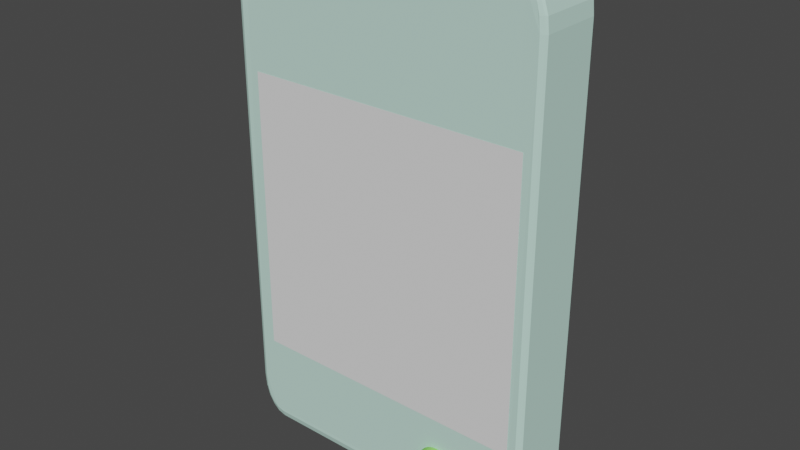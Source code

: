 # Source: clockmachine.blend  (saved by Blender 3.1.7; exported with 4.5.12 LTS)
import bpy
from mathutils import Matrix  # noqa: F401  (used for matrix-valued properties, if any)

bpy.ops.wm.read_factory_settings(use_empty=True)
scene = bpy.context.scene
scene.name = 'Scene'

# ---- collections
col_collection = bpy.data.collections.new('Collection'); scene.collection.children.link(col_collection)

# ---- materials (node trees are filled in below, after node groups)
mat_material_002 = bpy.data.materials.new('Material.002')
mat_material_002.use_transparent_shadow = False
mat_material_002.diffuse_color = (0.3307, 0.8, 0.1734, 1.0)
mat_material_001 = bpy.data.materials.new('Material.001')
mat_material_001.use_transparent_shadow = False
mat_material_001.diffuse_color = (0.8, 0.05718, 0.05235, 1.0)
mat_material_003 = bpy.data.materials.new('Material.003')
mat_material_003.use_transparent_shadow = False
mat_material_003.diffuse_color = (0.546, 0.8, 0.7091, 1.0)

# ---- material node trees

# ---- world
world_world = bpy.data.worlds.new('World'); scene.world = world_world
world_world.use_nodes = True; world_world.node_tree.nodes.clear()
_N = world_world.node_tree.nodes; _L = world_world.node_tree.links
n0 = _N.new('ShaderNodeOutputWorld'); n0.name = 'World Output'; n0.location = (300, 300)
n1 = _N.new('ShaderNodeBackground'); n1.name = 'Background'; n1.location = (10, 300)
n1.inputs[0].default_value = (0.05088, 0.05088, 0.05088, 1.0)
_L.new(n1.outputs[0], n0.inputs[0])
n0.is_active_output = True
world_world.color = (0.05088, 0.05088, 0.05088)
world_world.use_sun_shadow = False
world_world.sun_shadow_jitter_overblur = 0.0

# ---- meshes
me_plane = bpy.data.meshes.new('Plane')
me_plane.from_pydata([(-1.0, -1.0, 0.0), (1.0, -1.0, 0.0), (-1.0, 1.0, 0.0), (1.0, 1.0, 0.0)], [], [(0, 1, 3, 2)])
_uv = me_plane.uv_layers.new(name='UVMap')
_uv.uv.foreach_set('vector', [0.0, 0.0, 1.0, 0.0, 1.0, 1.0, 0.0, 1.0])
me_plane.use_remesh_fix_poles = True
me_plane.use_remesh_preserve_attributes = False
me_plane.update()
me_cylinder = bpy.data.meshes.new('Cylinder')
me_cylinder.from_pydata([(0.0, 1.0, -1.0), (0.0, 1.0, 1.0), (0.1951, 0.9808, -1.0), (0.1951, 0.9808, 1.0), (0.3827, 0.9239, -1.0), (0.3827, 0.9239, 1.0), (0.5556, 0.8315, -1.0), (0.5556, 0.8315, 1.0), (0.7071, 0.7071, -1.0), (0.7071, 0.7071, 1.0), (0.8315, 0.5556, -1.0), (0.8315, 0.5556, 1.0), (0.9239, 0.3827, -1.0), (0.9239, 0.3827, 1.0), (0.9808, 0.1951, -1.0), (0.9808, 0.1951, 1.0), (1.0, -4.371e-08, -1.0), (1.0, -4.371e-08, 1.0), (0.9808, -0.1951, -1.0), (0.9808, -0.1951, 1.0), (0.9239, -0.3827, -1.0), (0.9239, -0.3827, 1.0), (0.8315, -0.5556, -1.0), (0.8315, -0.5556, 1.0), (0.7071, -0.7071, -1.0), (0.7071, -0.7071, 1.0), (0.5556, -0.8315, -1.0), (0.5556, -0.8315, 1.0), (0.3827, -0.9239, -1.0), (0.3827, -0.9239, 1.0), (0.1951, -0.9808, -1.0), (0.1951, -0.9808, 1.0), (-8.742e-08, -1.0, -1.0), (-8.742e-08, -1.0, 1.0), (-0.1951, -0.9808, -1.0), (-0.1951, -0.9808, 1.0), (-0.3827, -0.9239, -1.0), (-0.3827, -0.9239, 1.0), (-0.5556, -0.8315, -1.0), (-0.5556, -0.8315, 1.0), (-0.7071, -0.7071, -1.0), (-0.7071, -0.7071, 1.0), (-0.8315, -0.5556, -1.0), (-0.8315, -0.5556, 1.0), (-0.9239, -0.3827, -1.0), (-0.9239, -0.3827, 1.0), (-0.9808, -0.1951, -1.0), (-0.9808, -0.1951, 1.0), (-1.0, 1.192e-08, -1.0), (-1.0, 1.192e-08, 1.0), (-0.9808, 0.1951, -1.0), (-0.9808, 0.1951, 1.0), (-0.9239, 0.3827, -1.0), (-0.9239, 0.3827, 1.0), (-0.8315, 0.5556, -1.0), (-0.8315, 0.5556, 1.0), (-0.7071, 0.7071, -1.0), (-0.7071, 0.7071, 1.0), (-0.5556, 0.8315, -1.0), (-0.5556, 0.8315, 1.0), (-0.3827, 0.9239, -1.0), (-0.3827, 0.9239, 1.0), (-0.1951, 0.9808, -1.0), (-0.1951, 0.9808, 1.0)], [], [(0, 1, 3, 2), (2, 3, 5, 4), (4, 5, 7, 6), (6, 7, 9, 8), (8, 9, 11, 10), (10, 11, 13, 12), (12, 13, 15, 14), (14, 15, 17, 16), (16, 17, 19, 18), (18, 19, 21, 20), (20, 21, 23, 22), (22, 23, 25, 24), (24, 25, 27, 26), (26, 27, 29, 28), (28, 29, 31, 30), (30, 31, 33, 32), (32, 33, 35, 34), (34, 35, 37, 36), (36, 37, 39, 38), (38, 39, 41, 40), (40, 41, 43, 42), (42, 43, 45, 44), (44, 45, 47, 46), (46, 47, 49, 48), (48, 49, 51, 50), (50, 51, 53, 52), (52, 53, 55, 54), (54, 55, 57, 56), (56, 57, 59, 58), (58, 59, 61, 60), (3, 1, 63, 61, 59, 57, 55, 53, 51, 49, 47, 45, 43, 41, 39, 37, 35, 33, 31, 29, 27, 25, 23, 21, 19, 17, 15, 13, 11, 9, 7, 5), (60, 61, 63, 62), (62, 63, 1, 0), (0, 2, 4, 6, 8, 10, 12, 14, 16, 18, 20, 22, 24, 26, 28, 30, 32, 34, 36, 38, 40, 42, 44, 46, 48, 50, 52, 54, 56, 58, 60, 62)])
_uv = me_cylinder.uv_layers.new(name='UVMap')
_uv.uv.foreach_set('vector', [1.0, 0.5, 1.0, 1.0, 0.9688, 1.0, 0.9688, 0.5, 0.9688, 0.5, 0.9688, 1.0, 0.9375, 1.0, 0.9375, 0.5, 0.9375, 0.5, 0.9375, 1.0, 0.9062, 1.0, 0.9062, 0.5, 0.9062, 0.5, 0.9062, 1.0, 0.875, 1.0, 0.875, 0.5, 0.875, 0.5, 0.875, 1.0, 0.8438, 1.0, 0.8438, 0.5, 0.8438, 0.5, 0.8438, 1.0, 0.8125, 1.0, 0.8125, 0.5, 0.8125, 0.5, 0.8125, 1.0, 0.7812, 1.0, 0.7812, 0.5, 0.7812, 0.5, 0.7812, 1.0, 0.75, 1.0, 0.75, 0.5, 0.75, 0.5, 0.75, 1.0, 0.7188, 1.0, 0.7188, 0.5, 0.7188, 0.5, 0.7188, 1.0, 0.6875, 1.0, 0.6875, 0.5, 0.6875, 0.5, 0.6875, 1.0, 0.6562, 1.0, 0.6562, 0.5, 0.6562, 0.5, 0.6562, 1.0, 0.625, 1.0, 0.625, 0.5, 0.625, 0.5, 0.625, 1.0, 0.5938, 1.0, 0.5938, 0.5, 0.5938, 0.5, 0.5938, 1.0, 0.5625, 1.0, 0.5625, 0.5, 0.5625, 0.5, 0.5625, 1.0, 0.5312, 1.0, 0.5312, 0.5, 0.5312, 0.5, 0.5312, 1.0, 0.5, 1.0, 0.5, 0.5, 0.5, 0.5, 0.5, 1.0, 0.4688, 1.0, 0.4688, 0.5, 0.4688, 0.5, 0.4688, 1.0, 0.4375, 1.0, 0.4375, 0.5, 0.4375, 0.5, 0.4375, 1.0, 0.4062, 1.0, 0.4062, 0.5, 0.4062, 0.5, 0.4062, 1.0, 0.375, 1.0, 0.375, 0.5, 0.375, 0.5, 0.375, 1.0, 0.3438, 1.0, 0.3438, 0.5, 0.3438, 0.5, 0.3438, 1.0, 0.3125, 1.0, 0.3125, 0.5, 0.3125, 0.5, 0.3125, 1.0, 0.2812, 1.0, 0.2812, 0.5, 0.2812, 0.5, 0.2812, 1.0, 0.25, 1.0, 0.25, 0.5, 0.25, 0.5, 0.25, 1.0, 0.2188, 1.0, 0.2188, 0.5, 0.2188, 0.5, 0.2188, 1.0, 0.1875, 1.0, 0.1875, 0.5, 0.1875, 0.5, 0.1875, 1.0, 0.1562, 1.0, 0.1562, 0.5, 0.1562, 0.5, 0.1562, 1.0, 0.125, 1.0, 0.125, 0.5, 0.125, 0.5, 0.125, 1.0, 0.09375, 1.0, 0.09375, 0.5, 0.09375, 0.5, 0.09375, 1.0, 0.0625, 1.0, 0.0625, 0.5, 0.2968, 0.4854, 0.25, 0.49, 0.2032, 0.4854, 0.1582, 0.4717, 0.1167, 0.4496, 0.08029, 0.4197, 0.05045, 0.3833, 0.02827, 0.3418, 0.01461, 0.2968, 0.01, 0.25, 0.01461, 0.2032, 0.02827, 0.1582, 0.05045, 0.1167, 0.08029, 0.08029, 0.1167, 0.05045, 0.1582, 0.02827, 0.2032, 0.01461, 0.25, 0.01, 0.2968, 0.01461, 0.3418, 0.02827, 0.3833, 0.05045, 0.4197, 0.08029, 0.4496, 0.1167, 0.4717, 0.1582, 0.4854, 0.2032, 0.49, 0.25, 0.4854, 0.2968, 0.4717, 0.3418, 0.4496, 0.3833, 0.4197, 0.4197, 0.3833, 0.4496, 0.3418, 0.4717, 0.0625, 0.5, 0.0625, 1.0, 0.03125, 1.0, 0.03125, 0.5, 0.03125, 0.5, 0.03125, 1.0, 0.0, 1.0, 0.0, 0.5, 0.75, 0.49, 0.7968, 0.4854, 0.8418, 0.4717, 0.8833, 0.4496, 0.9197, 0.4197, 0.9496, 0.3833, 0.9717, 0.3418, 0.9854, 0.2968, 0.99, 0.25, 0.9854, 0.2032, 0.9717, 0.1582, 0.9496, 0.1167, 0.9197, 0.08029, 0.8833, 0.05045, 0.8418, 0.02827, 0.7968, 0.01461, 0.75, 0.01, 0.7032, 0.01461, 0.6582, 0.02827, 0.6167, 0.05045, 0.5803, 0.08029, 0.5504, 0.1167, 0.5283, 0.1582, 0.5146, 0.2032, 0.51, 0.25, 0.5146, 0.2968, 0.5283, 0.3418, 0.5504, 0.3833, 0.5803, 0.4197, 0.6167, 0.4496, 0.6582, 0.4717, 0.7032, 0.4854])
me_cylinder.materials.append(mat_material_002)
me_cylinder.use_remesh_fix_poles = True
me_cylinder.use_remesh_preserve_attributes = False
me_cylinder.update()
me_cylinder_001 = bpy.data.meshes.new('Cylinder.001')
me_cylinder_001.from_pydata([(0.0, 1.0, -1.0), (0.0, 1.0, 1.0), (0.1951, 0.9808, -1.0), (0.1951, 0.9808, 1.0), (0.3827, 0.9239, -1.0), (0.3827, 0.9239, 1.0), (0.5556, 0.8315, -1.0), (0.5556, 0.8315, 1.0), (0.7071, 0.7071, -1.0), (0.7071, 0.7071, 1.0), (0.8315, 0.5556, -1.0), (0.8315, 0.5556, 1.0), (0.9239, 0.3827, -1.0), (0.9239, 0.3827, 1.0), (0.9808, 0.1951, -1.0), (0.9808, 0.1951, 1.0), (1.0, -4.371e-08, -1.0), (1.0, -4.371e-08, 1.0), (0.9808, -0.1951, -1.0), (0.9808, -0.1951, 1.0), (0.9239, -0.3827, -1.0), (0.9239, -0.3827, 1.0), (0.8315, -0.5556, -1.0), (0.8315, -0.5556, 1.0), (0.7071, -0.7071, -1.0), (0.7071, -0.7071, 1.0), (0.5556, -0.8315, -1.0), (0.5556, -0.8315, 1.0), (0.3827, -0.9239, -1.0), (0.3827, -0.9239, 1.0), (0.1951, -0.9808, -1.0), (0.1951, -0.9808, 1.0), (-8.742e-08, -1.0, -1.0), (-8.742e-08, -1.0, 1.0), (-0.1951, -0.9808, -1.0), (-0.1951, -0.9808, 1.0), (-0.3827, -0.9239, -1.0), (-0.3827, -0.9239, 1.0), (-0.5556, -0.8315, -1.0), (-0.5556, -0.8315, 1.0), (-0.7071, -0.7071, -1.0), (-0.7071, -0.7071, 1.0), (-0.8315, -0.5556, -1.0), (-0.8315, -0.5556, 1.0), (-0.9239, -0.3827, -1.0), (-0.9239, -0.3827, 1.0), (-0.9808, -0.1951, -1.0), (-0.9808, -0.1951, 1.0), (-1.0, 1.192e-08, -1.0), (-1.0, 1.192e-08, 1.0), (-0.9808, 0.1951, -1.0), (-0.9808, 0.1951, 1.0), (-0.9239, 0.3827, -1.0), (-0.9239, 0.3827, 1.0), (-0.8315, 0.5556, -1.0), (-0.8315, 0.5556, 1.0), (-0.7071, 0.7071, -1.0), (-0.7071, 0.7071, 1.0), (-0.5556, 0.8315, -1.0), (-0.5556, 0.8315, 1.0), (-0.3827, 0.9239, -1.0), (-0.3827, 0.9239, 1.0), (-0.1951, 0.9808, -1.0), (-0.1951, 0.9808, 1.0)], [], [(0, 1, 3, 2), (2, 3, 5, 4), (4, 5, 7, 6), (6, 7, 9, 8), (8, 9, 11, 10), (10, 11, 13, 12), (12, 13, 15, 14), (14, 15, 17, 16), (16, 17, 19, 18), (18, 19, 21, 20), (20, 21, 23, 22), (22, 23, 25, 24), (24, 25, 27, 26), (26, 27, 29, 28), (28, 29, 31, 30), (30, 31, 33, 32), (32, 33, 35, 34), (34, 35, 37, 36), (36, 37, 39, 38), (38, 39, 41, 40), (40, 41, 43, 42), (42, 43, 45, 44), (44, 45, 47, 46), (46, 47, 49, 48), (48, 49, 51, 50), (50, 51, 53, 52), (52, 53, 55, 54), (54, 55, 57, 56), (56, 57, 59, 58), (58, 59, 61, 60), (3, 1, 63, 61, 59, 57, 55, 53, 51, 49, 47, 45, 43, 41, 39, 37, 35, 33, 31, 29, 27, 25, 23, 21, 19, 17, 15, 13, 11, 9, 7, 5), (60, 61, 63, 62), (62, 63, 1, 0), (0, 2, 4, 6, 8, 10, 12, 14, 16, 18, 20, 22, 24, 26, 28, 30, 32, 34, 36, 38, 40, 42, 44, 46, 48, 50, 52, 54, 56, 58, 60, 62)])
_uv = me_cylinder_001.uv_layers.new(name='UVMap')
_uv.uv.foreach_set('vector', [1.0, 0.5, 1.0, 1.0, 0.9688, 1.0, 0.9688, 0.5, 0.9688, 0.5, 0.9688, 1.0, 0.9375, 1.0, 0.9375, 0.5, 0.9375, 0.5, 0.9375, 1.0, 0.9062, 1.0, 0.9062, 0.5, 0.9062, 0.5, 0.9062, 1.0, 0.875, 1.0, 0.875, 0.5, 0.875, 0.5, 0.875, 1.0, 0.8438, 1.0, 0.8438, 0.5, 0.8438, 0.5, 0.8438, 1.0, 0.8125, 1.0, 0.8125, 0.5, 0.8125, 0.5, 0.8125, 1.0, 0.7812, 1.0, 0.7812, 0.5, 0.7812, 0.5, 0.7812, 1.0, 0.75, 1.0, 0.75, 0.5, 0.75, 0.5, 0.75, 1.0, 0.7188, 1.0, 0.7188, 0.5, 0.7188, 0.5, 0.7188, 1.0, 0.6875, 1.0, 0.6875, 0.5, 0.6875, 0.5, 0.6875, 1.0, 0.6562, 1.0, 0.6562, 0.5, 0.6562, 0.5, 0.6562, 1.0, 0.625, 1.0, 0.625, 0.5, 0.625, 0.5, 0.625, 1.0, 0.5938, 1.0, 0.5938, 0.5, 0.5938, 0.5, 0.5938, 1.0, 0.5625, 1.0, 0.5625, 0.5, 0.5625, 0.5, 0.5625, 1.0, 0.5312, 1.0, 0.5312, 0.5, 0.5312, 0.5, 0.5312, 1.0, 0.5, 1.0, 0.5, 0.5, 0.5, 0.5, 0.5, 1.0, 0.4688, 1.0, 0.4688, 0.5, 0.4688, 0.5, 0.4688, 1.0, 0.4375, 1.0, 0.4375, 0.5, 0.4375, 0.5, 0.4375, 1.0, 0.4062, 1.0, 0.4062, 0.5, 0.4062, 0.5, 0.4062, 1.0, 0.375, 1.0, 0.375, 0.5, 0.375, 0.5, 0.375, 1.0, 0.3438, 1.0, 0.3438, 0.5, 0.3438, 0.5, 0.3438, 1.0, 0.3125, 1.0, 0.3125, 0.5, 0.3125, 0.5, 0.3125, 1.0, 0.2812, 1.0, 0.2812, 0.5, 0.2812, 0.5, 0.2812, 1.0, 0.25, 1.0, 0.25, 0.5, 0.25, 0.5, 0.25, 1.0, 0.2188, 1.0, 0.2188, 0.5, 0.2188, 0.5, 0.2188, 1.0, 0.1875, 1.0, 0.1875, 0.5, 0.1875, 0.5, 0.1875, 1.0, 0.1562, 1.0, 0.1562, 0.5, 0.1562, 0.5, 0.1562, 1.0, 0.125, 1.0, 0.125, 0.5, 0.125, 0.5, 0.125, 1.0, 0.09375, 1.0, 0.09375, 0.5, 0.09375, 0.5, 0.09375, 1.0, 0.0625, 1.0, 0.0625, 0.5, 0.2968, 0.4854, 0.25, 0.49, 0.2032, 0.4854, 0.1582, 0.4717, 0.1167, 0.4496, 0.08029, 0.4197, 0.05045, 0.3833, 0.02827, 0.3418, 0.01461, 0.2968, 0.01, 0.25, 0.01461, 0.2032, 0.02827, 0.1582, 0.05045, 0.1167, 0.08029, 0.08029, 0.1167, 0.05045, 0.1582, 0.02827, 0.2032, 0.01461, 0.25, 0.01, 0.2968, 0.01461, 0.3418, 0.02827, 0.3833, 0.05045, 0.4197, 0.08029, 0.4496, 0.1167, 0.4717, 0.1582, 0.4854, 0.2032, 0.49, 0.25, 0.4854, 0.2968, 0.4717, 0.3418, 0.4496, 0.3833, 0.4197, 0.4197, 0.3833, 0.4496, 0.3418, 0.4717, 0.0625, 0.5, 0.0625, 1.0, 0.03125, 1.0, 0.03125, 0.5, 0.03125, 0.5, 0.03125, 1.0, 0.0, 1.0, 0.0, 0.5, 0.75, 0.49, 0.7968, 0.4854, 0.8418, 0.4717, 0.8833, 0.4496, 0.9197, 0.4197, 0.9496, 0.3833, 0.9717, 0.3418, 0.9854, 0.2968, 0.99, 0.25, 0.9854, 0.2032, 0.9717, 0.1582, 0.9496, 0.1167, 0.9197, 0.08029, 0.8833, 0.05045, 0.8418, 0.02827, 0.7968, 0.01461, 0.75, 0.01, 0.7032, 0.01461, 0.6582, 0.02827, 0.6167, 0.05045, 0.5803, 0.08029, 0.5504, 0.1167, 0.5283, 0.1582, 0.5146, 0.2032, 0.51, 0.25, 0.5146, 0.2968, 0.5283, 0.3418, 0.5504, 0.3833, 0.5803, 0.4197, 0.6167, 0.4496, 0.6582, 0.4717, 0.7032, 0.4854])
me_cylinder_001.materials.append(mat_material_001)
me_cylinder_001.use_remesh_fix_poles = True
me_cylinder_001.use_remesh_preserve_attributes = False
me_cylinder_001.update()
me_cube = bpy.data.meshes.new('Cube')
me_cube.from_pydata([(-0.8292, -0.8292, -1.0), (-1.0, -0.8292, -0.8292), (-0.8292, -0.882, -0.9916), (-0.8292, -0.9296, -0.9674), (-0.882, -0.8292, -0.9916), (-0.8834, -0.8837, -0.9817), (-0.8816, -0.9273, -0.9588), (-0.9296, -0.8292, -0.9674), (-0.9273, -0.8817, -0.9587), (-0.9196, -0.9196, -0.9425), (-0.9916, -0.8292, -0.882), (-0.9674, -0.8292, -0.9296), (-0.9916, -0.882, -0.8292), (-0.9817, -0.8834, -0.8837), (-0.9588, -0.8816, -0.9273), (-0.9674, -0.9296, -0.8292), (-0.9587, -0.9273, -0.8817), (-0.9425, -0.9196, -0.9196), (-0.8292, -0.8292, 1.0), (-1.0, -0.8292, 0.8292), (-0.882, -0.8292, 0.9916), (-0.9296, -0.8292, 0.9674), (-0.8292, -0.882, 0.9916), (-0.8837, -0.8834, 0.9817), (-0.9273, -0.8816, 0.9588), (-0.8292, -0.9296, 0.9674), (-0.8817, -0.9273, 0.9587), (-0.9196, -0.9196, 0.9425), (-0.9916, -0.882, 0.8292), (-0.9674, -0.9296, 0.8292), (-0.9916, -0.8292, 0.882), (-0.9817, -0.8837, 0.8834), (-0.9588, -0.9273, 0.8816), (-0.9674, -0.8292, 0.9296), (-0.9587, -0.8817, 0.9273), (-0.9425, -0.9196, 0.9196), (-0.8292, 0.8292, -1.0), (-1.0, 0.8292, -0.8292), (-0.882, 0.8292, -0.9916), (-0.9296, 0.8292, -0.9674), (-0.8292, 0.882, -0.9916), (-0.8837, 0.8834, -0.9817), (-0.9273, 0.8816, -0.9588), (-0.8292, 0.9296, -0.9674), (-0.8817, 0.9273, -0.9587), (-0.9196, 0.9196, -0.9425), (-0.9916, 0.882, -0.8292), (-0.9674, 0.9296, -0.8292), (-0.9916, 0.8292, -0.882), (-0.9817, 0.8837, -0.8834), (-0.9588, 0.9273, -0.8816), (-0.9674, 0.8292, -0.9296), (-0.9587, 0.8817, -0.9273), (-0.9425, 0.9196, -0.9196), (-0.8292, 0.8292, 1.0), (-1.0, 0.8292, 0.8292), (-0.8292, 0.882, 0.9916), (-0.8292, 0.9296, 0.9674), (-0.882, 0.8292, 0.9916), (-0.8834, 0.8837, 0.9817), (-0.8816, 0.9273, 0.9588), (-0.9296, 0.8292, 0.9674), (-0.9273, 0.8817, 0.9587), (-0.9196, 0.9196, 0.9425), (-0.9916, 0.8292, 0.882), (-0.9674, 0.8292, 0.9296), (-0.9916, 0.882, 0.8292), (-0.9817, 0.8834, 0.8837), (-0.9588, 0.8816, 0.9273), (-0.9674, 0.9296, 0.8292), (-0.9587, 0.9273, 0.8817), (-0.9425, 0.9196, 0.9196), (0.8292, -0.8292, -1.0), (1.0, -0.8292, -0.8292), (0.882, -0.8292, -0.9916), (0.9296, -0.8292, -0.9674), (0.8292, -0.882, -0.9916), (0.8837, -0.8834, -0.9817), (0.9273, -0.8816, -0.9588), (0.8292, -0.9296, -0.9674), (0.8817, -0.9273, -0.9587), (0.9196, -0.9196, -0.9425), (0.9916, -0.882, -0.8292), (0.9674, -0.9296, -0.8292), (0.9916, -0.8292, -0.882), (0.9817, -0.8837, -0.8834), (0.9588, -0.9273, -0.8816), (0.9674, -0.8292, -0.9296), (0.9587, -0.8817, -0.9273), (0.9425, -0.9196, -0.9196), (0.8292, -0.8292, 1.0), (1.0, -0.8292, 0.8292), (0.8292, -0.882, 0.9916), (0.8292, -0.9296, 0.9674), (0.882, -0.8292, 0.9916), (0.8834, -0.8837, 0.9817), (0.8816, -0.9273, 0.9588), (0.9296, -0.8292, 0.9674), (0.9273, -0.8817, 0.9587), (0.9196, -0.9196, 0.9425), (0.9916, -0.8292, 0.882), (0.9674, -0.8292, 0.9296), (0.9916, -0.882, 0.8292), (0.9817, -0.8834, 0.8837), (0.9588, -0.8816, 0.9273), (0.9674, -0.9296, 0.8292), (0.9587, -0.9273, 0.8817), (0.9425, -0.9196, 0.9196), (0.8292, 0.8292, -1.0), (1.0, 0.8292, -0.8292), (0.8292, 0.882, -0.9916), (0.8292, 0.9296, -0.9674), (0.882, 0.8292, -0.9916), (0.8834, 0.8837, -0.9817), (0.8816, 0.9273, -0.9588), (0.9296, 0.8292, -0.9674), (0.9273, 0.8817, -0.9587), (0.9196, 0.9196, -0.9425), (0.9916, 0.8292, -0.882), (0.9674, 0.8292, -0.9296), (0.9916, 0.882, -0.8292), (0.9817, 0.8834, -0.8837), (0.9588, 0.8816, -0.9273), (0.9674, 0.9296, -0.8292), (0.9587, 0.9273, -0.8817), (0.9425, 0.9196, -0.9196), (0.8292, 0.8292, 1.0), (1.0, 0.8292, 0.8292), (0.882, 0.8292, 0.9916), (0.9296, 0.8292, 0.9674), (0.8292, 0.882, 0.9916), (0.8837, 0.8834, 0.9817), (0.9273, 0.8816, 0.9588), (0.8292, 0.9296, 0.9674), (0.8817, 0.9273, 0.9587), (0.9196, 0.9196, 0.9425), (0.9916, 0.882, 0.8292), (0.9674, 0.9296, 0.8292), (0.9916, 0.8292, 0.882), (0.9817, 0.8837, 0.8834), (0.9588, 0.9273, 0.8816), (0.9674, 0.8292, 0.9296), (0.9587, 0.8817, 0.9273), (0.9425, 0.9196, 0.9196), (0.8164, 0.5137, -0.6244), (0.7494, 0.4685, -0.5701), (0.9864, 0.6285, 0.1275)], [(105, 146)], [(109, 127, 91, 73), (126, 54, 18, 90), (1, 19, 55, 37), (0, 2, 5, 4), (2, 3, 6, 5), (4, 5, 8, 7), (5, 6, 9, 8), (1, 10, 13, 12), (10, 11, 14, 13), (11, 7, 8, 14), (12, 13, 16, 15), (13, 14, 17, 16), (14, 8, 9, 17), (93, 25, 26, 27, 35, 32, 29, 15, 16, 17, 9, 6, 3, 79, 80, 81, 89, 86, 83, 105, 106, 107, 99, 96), (18, 20, 23, 22), (20, 21, 24, 23), (21, 33, 34, 24), (22, 23, 26, 25), (23, 24, 27, 26), (24, 34, 35, 27), (19, 28, 31, 30), (28, 29, 32, 31), (30, 31, 34, 33), (31, 32, 35, 34), (36, 38, 41, 40), (38, 39, 42, 41), (39, 51, 52, 42), (40, 41, 44, 43), (41, 42, 45, 44), (42, 52, 53, 45), (37, 46, 49, 48), (46, 47, 50, 49), (48, 49, 52, 51), (49, 50, 53, 52), (111, 43, 44, 45, 53, 50, 47, 69, 70, 71, 63, 60, 57, 133, 134, 135, 143, 140, 137, 123, 124, 125, 117, 114), (54, 56, 59, 58), (56, 57, 60, 59), (58, 59, 62, 61), (59, 60, 63, 62), (55, 64, 67, 66), (64, 65, 68, 67), (65, 61, 62, 68), (66, 67, 70, 69), (67, 68, 71, 70), (68, 62, 63, 71), (72, 74, 77, 76), (74, 75, 78, 77), (75, 87, 88, 78), (76, 77, 80, 79), (77, 78, 81, 80), (78, 88, 89, 81), (73, 82, 85, 84), (82, 83, 86, 85), (84, 85, 88, 87), (85, 86, 89, 88), (90, 92, 95, 94), (92, 93, 96, 95), (94, 95, 98, 97), (95, 96, 99, 98), (91, 100, 103, 102), (100, 101, 104, 103), (101, 97, 98, 104), (102, 103, 106, 105), (103, 104, 107, 106), (104, 98, 99, 107), (108, 110, 113, 112), (110, 111, 114, 113), (112, 113, 116, 115), (113, 114, 117, 116), (109, 118, 121, 120), (118, 119, 122, 121), (119, 115, 116, 122), (120, 121, 124, 123), (121, 122, 125, 124), (122, 116, 117, 125), (126, 128, 131, 130), (128, 129, 132, 131), (129, 141, 142, 132), (130, 131, 134, 133), (131, 132, 135, 134), (132, 142, 143, 135), (127, 136, 139, 138), (136, 137, 140, 139), (138, 139, 142, 141), (139, 140, 143, 142), (36, 0, 4, 38), (38, 4, 7, 39), (39, 7, 11, 51), (51, 11, 10, 48), (48, 10, 1, 37), (15, 29, 28, 12), (12, 28, 19, 1), (18, 54, 58, 20), (20, 58, 61, 21), (21, 61, 65, 33), (33, 65, 64, 30), (30, 64, 55, 19), (69, 47, 46, 66), (66, 46, 37, 55), (108, 36, 40, 110), (110, 40, 43, 111), (54, 126, 130, 56), (56, 130, 133, 57), (127, 109, 120, 136), (136, 120, 123, 137), (72, 108, 112, 74), (74, 112, 115, 75), (75, 115, 119, 87), (87, 119, 118, 84), (84, 118, 109, 73), (126, 90, 94, 128), (128, 94, 97, 129), (129, 97, 101, 141), (141, 101, 100, 138), (138, 100, 91, 127), (105, 83, 82, 102), (102, 82, 73, 91), (0, 72, 76, 2), (2, 76, 79, 3), (90, 18, 22, 92), (92, 22, 25, 93), (36, 108, 72, 0)])
_uv = me_cube.uv_layers.new(name='UVMap')
_uv.uv.foreach_set('vector', [0.3964, 0.5214, 0.6036, 0.5214, 0.6036, 0.7286, 0.3964, 0.7286, 0.6464, 0.5214, 0.8536, 0.5214, 0.8536, 0.7286, 0.6464, 0.7286, 0.3964, 0.02135, 0.6036, 0.02135, 0.6036, 0.2286, 0.3964, 0.2286, 0.1464, 0.7286, 0.1464, 0.7352, 0.1396, 0.7355, 0.1398, 0.7286, 0.1464, 0.7352, 0.1464, 0.7412, 0.1398, 0.7409, 0.1396, 0.7355, 0.1398, 0.7286, 0.1396, 0.7355, 0.1341, 0.7352, 0.1338, 0.7286, 0.1396, 0.7355, 0.1398, 0.7409, 0.1351, 0.7399, 0.1341, 0.7352, 0.3964, 0.02135, 0.3898, 0.02135, 0.3895, 0.01458, 0.3964, 0.01475, 0.3898, 0.02135, 0.3838, 0.02135, 0.3841, 0.0148, 0.3895, 0.01458, 0.1291, 0.7286, 0.125, 0.7286, 0.125, 0.7352, 0.1301, 0.7352, 0.3964, 0.01475, 0.3895, 0.01458, 0.3898, 0.009082, 0.3964, 0.008804, 0.3895, 0.01458, 0.3841, 0.0148, 0.3851, 0.01005, 0.3898, 0.009082, 0.1301, 0.7352, 0.125, 0.7352, 0.125, 0.7399, 0.1322, 0.7399, 0.625, 0.7714, 0.625, 0.9786, 0.625, 0.9852, 0.625, 0.9899, 0.6149, 0.01005, 0.6102, 0.009093, 0.6036, 0.008804, 0.3964, 0.0, 0.3898, 0.0, 0.125, 0.7399, 0.1351, 0.7399, 0.1398, 0.7409, 0.1464, 0.7412, 0.3536, 0.75, 0.3602, 0.75, 0.3649, 0.7399, 0.3851, 0.7399, 0.3898, 0.7409, 0.3964, 0.7412, 0.6036, 0.75, 0.6102, 0.75, 0.6149, 0.75, 0.6178, 0.7601, 0.6199, 0.7648, 0.8536, 0.7286, 0.8602, 0.7286, 0.8605, 0.7354, 0.8536, 0.7352, 0.8602, 0.7286, 0.8662, 0.7286, 0.8659, 0.7352, 0.8605, 0.7354, 0.6209, 0.02135, 0.625, 0.02135, 0.625, 0.01478, 0.6199, 0.0148, 0.8536, 0.7352, 0.8605, 0.7354, 0.8602, 0.7409, 0.8536, 0.7412, 0.8605, 0.7354, 0.8659, 0.7352, 0.8649, 0.7399, 0.8602, 0.7409, 0.6199, 0.0148, 0.625, 0.01478, 0.625, 0.01005, 0.6178, 0.01005, 0.6036, 0.02135, 0.6036, 0.01475, 0.6104, 0.01454, 0.6102, 0.02135, 0.6036, 0.01475, 0.6036, 0.008804, 0.6102, 0.009093, 0.6104, 0.01454, 0.6102, 0.02135, 0.6104, 0.01454, 0.6159, 0.01478, 0.6162, 0.02135, 0.6104, 0.01454, 0.6102, 0.009093, 0.6149, 0.01005, 0.6159, 0.01478, 0.1464, 0.5214, 0.1398, 0.5214, 0.1395, 0.5146, 0.1464, 0.5148, 0.1398, 0.5214, 0.1338, 0.5214, 0.1341, 0.5148, 0.1395, 0.5146, 0.1338, 0.5214, 0.125, 0.5214, 0.125, 0.5148, 0.1341, 0.5148, 0.1464, 0.5148, 0.1395, 0.5146, 0.1398, 0.5091, 0.1464, 0.5088, 0.1395, 0.5146, 0.1341, 0.5148, 0.1351, 0.5101, 0.1398, 0.5091, 0.1341, 0.5148, 0.125, 0.5148, 0.125, 0.5101, 0.1351, 0.5101, 0.3964, 0.2286, 0.3964, 0.2352, 0.3896, 0.2355, 0.3898, 0.2286, 0.3964, 0.2352, 0.3964, 0.2412, 0.3898, 0.2409, 0.3896, 0.2355, 0.3898, 0.2286, 0.3896, 0.2355, 0.3841, 0.2352, 0.3838, 0.2286, 0.3896, 0.2355, 0.3898, 0.2409, 0.3851, 0.2399, 0.3841, 0.2352, 0.3536, 0.5088, 0.1464, 0.5088, 0.1398, 0.5, 0.1351, 0.5101, 0.3851, 0.2399, 0.3898, 0.2409, 0.3964, 0.2412, 0.6036, 0.25, 0.6102, 0.25, 0.6149, 0.25, 0.6178, 0.2601, 0.6199, 0.2648, 0.625, 0.2714, 0.625, 0.4786, 0.625, 0.4852, 0.6178, 0.5101, 0.6149, 0.5101, 0.6102, 0.5091, 0.6036, 0.5088, 0.3964, 0.5, 0.3898, 0.5, 0.375, 0.5101, 0.3649, 0.5101, 0.3602, 0.5091, 0.8536, 0.5214, 0.8536, 0.5148, 0.8604, 0.5145, 0.8602, 0.5214, 0.8536, 0.5148, 0.8536, 0.5088, 0.8602, 0.5091, 0.8604, 0.5145, 0.8602, 0.5214, 0.8604, 0.5145, 0.8659, 0.5148, 0.8662, 0.5214, 0.8604, 0.5145, 0.8602, 0.5091, 0.8649, 0.5101, 0.8659, 0.5148, 0.6036, 0.2286, 0.6102, 0.2286, 0.6105, 0.2354, 0.6036, 0.2352, 0.6102, 0.2286, 0.6162, 0.2286, 0.6159, 0.2352, 0.6105, 0.2354, 0.6162, 0.2286, 0.625, 0.2286, 0.625, 0.2352, 0.6159, 0.2352, 0.6036, 0.2352, 0.6105, 0.2354, 0.6102, 0.2409, 0.6036, 0.2412, 0.6105, 0.2354, 0.6159, 0.2352, 0.6149, 0.2399, 0.6102, 0.2409, 0.6159, 0.2352, 0.625, 0.2352, 0.625, 0.2399, 0.6149, 0.2399, 0.3536, 0.7286, 0.3602, 0.7286, 0.3605, 0.7354, 0.3536, 0.7352, 0.3602, 0.7286, 0.3662, 0.7286, 0.3659, 0.7352, 0.3605, 0.7354, 0.3662, 0.7286, 0.375, 0.7286, 0.375, 0.7352, 0.3659, 0.7352, 0.3536, 0.7352, 0.3605, 0.7354, 0.3602, 0.7409, 0.3536, 0.7412, 0.3605, 0.7354, 0.3659, 0.7352, 0.3649, 0.7399, 0.3602, 0.7409, 0.3659, 0.7352, 0.375, 0.7352, 0.375, 0.7399, 0.3649, 0.7399, 0.3964, 0.7286, 0.3964, 0.7352, 0.3896, 0.7355, 0.3898, 0.7286, 0.3964, 0.7352, 0.3964, 0.7412, 0.3898, 0.7409, 0.3896, 0.7355, 0.3898, 0.7286, 0.3896, 0.7355, 0.3841, 0.7352, 0.3838, 0.7286, 0.3896, 0.7355, 0.3898, 0.7409, 0.3851, 0.7399, 0.3841, 0.7352, 0.6464, 0.7286, 0.6464, 0.7352, 0.6396, 0.7355, 0.6398, 0.7286, 0.6464, 0.7352, 0.6464, 0.7412, 0.6398, 0.7409, 0.6396, 0.7355, 0.6398, 0.7286, 0.6396, 0.7355, 0.6341, 0.7352, 0.6338, 0.7286, 0.6396, 0.7355, 0.6398, 0.7409, 0.6351, 0.7399, 0.6341, 0.7352, 0.6036, 0.7286, 0.6102, 0.7286, 0.6105, 0.7354, 0.6036, 0.7352, 0.6102, 0.7286, 0.6162, 0.7286, 0.6159, 0.7352, 0.6105, 0.7354, 0.6162, 0.7286, 0.625, 0.7286, 0.625, 0.7352, 0.6159, 0.7352, 0.6036, 0.7352, 0.6105, 0.7354, 0.6102, 0.7409, 0.6036, 0.7412, 0.6105, 0.7354, 0.6159, 0.7352, 0.6149, 0.7399, 0.6102, 0.7409, 0.6159, 0.7352, 0.625, 0.7352, 0.625, 0.7399, 0.6149, 0.7399, 0.3536, 0.5214, 0.3536, 0.5148, 0.3604, 0.5145, 0.3602, 0.5214, 0.3536, 0.5148, 0.3536, 0.5088, 0.3602, 0.5091, 0.3604, 0.5145, 0.3602, 0.5214, 0.3604, 0.5145, 0.3659, 0.5148, 0.3662, 0.5214, 0.3604, 0.5145, 0.3602, 0.5091, 0.3649, 0.5101, 0.3659, 0.5148, 0.3964, 0.5214, 0.3898, 0.5214, 0.3895, 0.5146, 0.3964, 0.5148, 0.3898, 0.5214, 0.3838, 0.5214, 0.3841, 0.5148, 0.3895, 0.5146, 0.3838, 0.5214, 0.375, 0.5214, 0.375, 0.5148, 0.3841, 0.5148, 0.3964, 0.5148, 0.3895, 0.5146, 0.3898, 0.5091, 0.3964, 0.5088, 0.3895, 0.5146, 0.3841, 0.5148, 0.3851, 0.5101, 0.3898, 0.5091, 0.3841, 0.5148, 0.375, 0.5148, 0.375, 0.5101, 0.3851, 0.5101, 0.6464, 0.5214, 0.6398, 0.5214, 0.6395, 0.5146, 0.6464, 0.5148, 0.6398, 0.5214, 0.6338, 0.5214, 0.6341, 0.5148, 0.6395, 0.5146, 0.6338, 0.5214, 0.625, 0.5214, 0.625, 0.5148, 0.6341, 0.5148, 0.6464, 0.5148, 0.6395, 0.5146, 0.6398, 0.5091, 0.6464, 0.5088, 0.6395, 0.5146, 0.6341, 0.5148, 0.6351, 0.5101, 0.6398, 0.5091, 0.6341, 0.5148, 0.625, 0.5148, 0.625, 0.5101, 0.6351, 0.5101, 0.6036, 0.5214, 0.6036, 0.5148, 0.6104, 0.5145, 0.6102, 0.5214, 0.6036, 0.5148, 0.6036, 0.5088, 0.6102, 0.5091, 0.6104, 0.5145, 0.6102, 0.5214, 0.6104, 0.5145, 0.6159, 0.5148, 0.6162, 0.5214, 0.6104, 0.5145, 0.6102, 0.5091, 0.6149, 0.5101, 0.6159, 0.5148, 0.1464, 0.5214, 0.1464, 0.7286, 0.1398, 0.7286, 0.1398, 0.5214, 0.1398, 0.5214, 0.1398, 0.7286, 0.1338, 0.7286, 0.1338, 0.5214, 0.1338, 0.5214, 0.1338, 0.7286, 0.125, 0.7286, 0.125, 0.5214, 0.3838, 0.2286, 0.3838, 0.02135, 0.3898, 0.02135, 0.3898, 0.2286, 0.3898, 0.2286, 0.3898, 0.02135, 0.3964, 0.02135, 0.3964, 0.2286, 0.3964, 0.008804, 0.6036, 0.008804, 0.6036, 0.01475, 0.3964, 0.01475, 0.3964, 0.01475, 0.6036, 0.01475, 0.6036, 0.02135, 0.3964, 0.02135, 0.8536, 0.7286, 0.8536, 0.5214, 0.8602, 0.5214, 0.8602, 0.7286, 0.8602, 0.7286, 0.8602, 0.5214, 0.8662, 0.5214, 0.8662, 0.7286, 0.625, 0.02135, 0.625, 0.2286, 0.6162, 0.2286, 0.6162, 0.02135, 0.6162, 0.02135, 0.6162, 0.2286, 0.6102, 0.2286, 0.6102, 0.02135, 0.6102, 0.02135, 0.6102, 0.2286, 0.6036, 0.2286, 0.6036, 0.02135, 0.6036, 0.2412, 0.3964, 0.2412, 0.3964, 0.2352, 0.6036, 0.2352, 0.6036, 0.2352, 0.3964, 0.2352, 0.3964, 0.2286, 0.6036, 0.2286, 0.3536, 0.5214, 0.1464, 0.5214, 0.1464, 0.5148, 0.3536, 0.5148, 0.3536, 0.5148, 0.1464, 0.5148, 0.1464, 0.5088, 0.3536, 0.5088, 0.8536, 0.5214, 0.6464, 0.5214, 0.6464, 0.5148, 0.8536, 0.5148, 0.8536, 0.5148, 0.6464, 0.5148, 0.6464, 0.5088, 0.8536, 0.5088, 0.6036, 0.5214, 0.3964, 0.5214, 0.3964, 0.5148, 0.6036, 0.5148, 0.6036, 0.5148, 0.3964, 0.5148, 0.3964, 0.5088, 0.6036, 0.5088, 0.3536, 0.7286, 0.3536, 0.5214, 0.3602, 0.5214, 0.3602, 0.7286, 0.3602, 0.7286, 0.3602, 0.5214, 0.3662, 0.5214, 0.3662, 0.7286, 0.3662, 0.7286, 0.3662, 0.5214, 0.3838, 0.5214, 0.3838, 0.7286, 0.3838, 0.7286, 0.3838, 0.5214, 0.3898, 0.5214, 0.3898, 0.7286, 0.3898, 0.7286, 0.3898, 0.5214, 0.3964, 0.5214, 0.3964, 0.7286, 0.6464, 0.5214, 0.6464, 0.7286, 0.6398, 0.7286, 0.6398, 0.5214, 0.6398, 0.5214, 0.6398, 0.7286, 0.6338, 0.7286, 0.6338, 0.5214, 0.6338, 0.5214, 0.6338, 0.7286, 0.6162, 0.7286, 0.6162, 0.5214, 0.6162, 0.5214, 0.6162, 0.7286, 0.6102, 0.7286, 0.6102, 0.5214, 0.6102, 0.5214, 0.6102, 0.7286, 0.6036, 0.7286, 0.6036, 0.5214, 0.6036, 0.7412, 0.3964, 0.7412, 0.3964, 0.7352, 0.6036, 0.7352, 0.6036, 0.7352, 0.3964, 0.7352, 0.3964, 0.7286, 0.6036, 0.7286, 0.1464, 0.7286, 0.3536, 0.7286, 0.3536, 0.7352, 0.1464, 0.7352, 0.1464, 0.7352, 0.3536, 0.7352, 0.3536, 0.7412, 0.1464, 0.7412, 0.6464, 0.7286, 0.8536, 0.7286, 0.8536, 0.7352, 0.6464, 0.7352, 0.6464, 0.7352, 0.8536, 0.7352, 0.8536, 0.7412, 0.6464, 0.7412, 0.1464, 0.5214, 0.3536, 0.5214, 0.3536, 0.7286, 0.1464, 0.7286])
me_cube.materials.append(mat_material_003)
me_cube.use_remesh_fix_poles = True
me_cube.use_remesh_preserve_attributes = False
me_cube.update()

# ---- objects
ob_screen = bpy.data.objects.new('Screen', me_plane)
ob_greenlight = bpy.data.objects.new('GreenLight', me_cylinder)
ob_redlight = bpy.data.objects.new('RedLight', me_cylinder_001)
ob_body = bpy.data.objects.new('Body', me_cube)

# ---- transforms, parenting, visibility, modifiers, constraints
ob_screen.location = (0.007, -0.084, -0.05432)
ob_screen.rotation_euler = (1.571, 0.0, 0.0)
ob_screen.scale = (0.35, 0.35, 1.0)
ob_greenlight.location = (0.17, -0.09, -0.53)
ob_greenlight.rotation_euler = (0.0, 1.571, 1.571)
ob_greenlight.scale = (0.05, 0.05, 0.01)
ob_redlight.location = (0.285, -0.09, -0.53)
ob_redlight.rotation_euler = (0.0, 1.571, 1.571)
ob_redlight.scale = (0.05, 0.05, 0.01)
ob_body.location = (0.0, 0.0, 0.0)
ob_body.scale = (0.39, 0.09, 0.63)

# ---- collection membership
scene.collection.objects.link(ob_screen)
col_collection.objects.link(ob_greenlight)
col_collection.objects.link(ob_redlight)
col_collection.objects.link(ob_body)

# ---- scene / render settings (as saved in the file)
scene.frame_start = 1; scene.frame_end = 250; scene.frame_set(1)
scene.render.engine = 'BLENDER_EEVEE_NEXT'
scene.cycles.sampling_pattern = 'TABULATED_SOBOL'
scene.cycles.use_light_tree = False
scene.view_settings.view_transform = 'Filmic'
bpy.context.view_layer.update()

# ---- added for rendering (the .blend has no active camera and no usable light): camera, sun
cam_auto = bpy.data.cameras.new('AutoCamera')
cam_auto.lens = 50.0
cam_auto.sensor_width = 36.0
cam_auto.clip_end = 1000.0
ob_auto_camera = bpy.data.objects.new('AutoCamera', cam_auto)
scene.collection.objects.link(ob_auto_camera)
ob_auto_camera.location = (1.38157, -1.66606, 1.10526)
ob_auto_camera.rotation_euler = (1.09748, -7.21219e-08, 0.694738)
scene.camera = ob_auto_camera
light_auto_sun = bpy.data.lights.new('AutoSun', 'SUN')
light_auto_sun.energy = 3.0
light_auto_sun.angle = 0.0523599
ob_auto_sun = bpy.data.objects.new('AutoSun', light_auto_sun)
scene.collection.objects.link(ob_auto_sun)
ob_auto_sun.rotation_euler = (0.872665, 0.174533, 0.523599)
bpy.context.view_layer.update()
